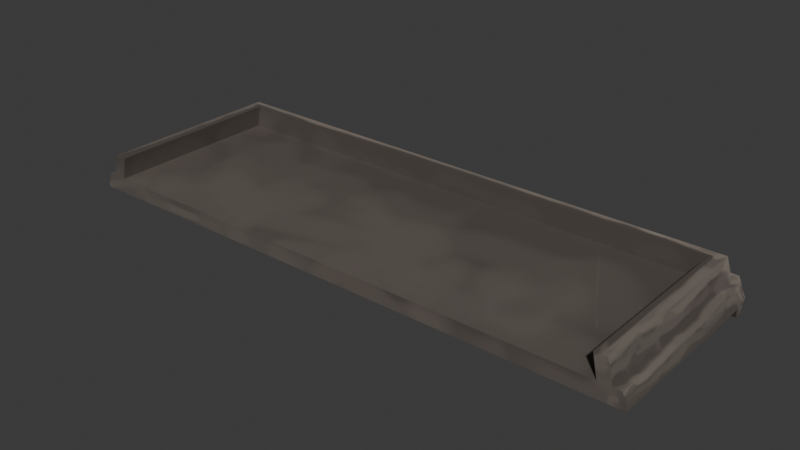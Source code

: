 # Source: balcony_bottom_1.blend  (saved by Blender 4.5.90; exported with 4.5.12 LTS)
import bpy
from mathutils import Matrix  # noqa: F401  (used for matrix-valued properties, if any)

bpy.ops.wm.read_factory_settings(use_empty=True)
scene = bpy.context.scene
scene.name = 'Scene'

# ---- collections
col_collection = bpy.data.collections.new('Collection'); scene.collection.children.link(col_collection)

# ---- images (referenced by path relative to the original .blend; pixels are not part of the script)
import os
ASSET_DIR = os.environ.get("B2B_ASSET_DIR", "")  # directory of the original .blend (textures are referenced by path, not embedded)
HERE = os.path.dirname(os.path.abspath(__file__))  # packed textures are extracted next to this script under _unpacked/

def load_image(name, relpath, width, height, colorspace="sRGB"):
    """Load a texture the original file referenced (path relative to the .blend, or extracted next to this script)."""
    p = next((c for c in (os.path.join(HERE, relpath), os.path.join(ASSET_DIR, relpath)) if relpath and os.path.exists(c)), "")
    if p:
        img = bpy.data.images.load(p, check_existing=True)
        img.name = name
    else:  # same state as the original file: an image datablock whose file is absent (Cycles renders it pink)
        img = bpy.data.images.new(name, width, height)
        img.source = "FILE"
        img.filepath = "//" + (relpath or name)
    img.colorspace_settings.name = colorspace
    return img
img_balcony_bottom_1_color = load_image('balcony_bottom_1_color', '_unpacked/balcony_bottom_1_color.56177da6.png', 1024, 1024, 'sRGB')

# ---- materials (node trees are filled in below, after node groups)
mat_balconybottom1 = bpy.data.materials.new('BalconyBottom1')

# ---- material node trees
mat_balconybottom1.use_nodes = True; mat_balconybottom1.node_tree.nodes.clear()
_N = mat_balconybottom1.node_tree.nodes; _L = mat_balconybottom1.node_tree.links
n0 = _N.new('ShaderNodeBsdfPrincipled'); n0.name = 'Principled BSDF'; n0.location = (-201, 95)
n0.inputs[1].default_value = 0.3927
n0.inputs[2].default_value = 0.7655
n1 = _N.new('ShaderNodeOutputMaterial'); n1.name = 'Material Output'; n1.location = (200, 100)
n2 = _N.new('ShaderNodeTexImage'); n2.name = 'Image Texture'; n2.location = (-533, 57)
n2.image = img_balcony_bottom_1_color
_L.new(n0.outputs[0], n1.inputs[0])
_L.new(n2.outputs[0], n0.inputs[0])
n1.is_active_output = True

# ---- world
world_world = bpy.data.worlds.new('World'); scene.world = world_world
world_world.use_nodes = True; world_world.node_tree.nodes.clear()
_N = world_world.node_tree.nodes; _L = world_world.node_tree.links
n0 = _N.new('ShaderNodeOutputWorld'); n0.name = 'World Output'; n0.location = (200, 100)
n1 = _N.new('ShaderNodeBackground'); n1.name = 'Background'; n1.location = (-200, 100)
n1.inputs[0].default_value = (0.05088, 0.05088, 0.05088, 1.0)
_L.new(n1.outputs[0], n0.inputs[0])
n0.is_active_output = True
world_world.color = (0.05088, 0.05088, 0.05088)
world_world.sun_shadow_jitter_overblur = 0.0

# ---- meshes
me_cube_078 = bpy.data.meshes.new('Cube.078')
me_cube_078.from_pydata([(1.785, -0.6377, -0.07073), (1.738, -0.6377, 0.0253), (1.785, 0.5541, -0.07073), (1.785, 0.6403, -0.08812), (1.738, 0.6403, 0.0253), (1.785, 0.5541, -0.1682), (1.785, 0.5906, -0.1682), (1.739, 0.5541, 0.0253), (1.7, 0.5418, 0.1682), (1.656, 0.4916, 0.0253), (1.626, 0.4831, 0.1682), (1.656, -0.6377, 0.0253), (1.626, -0.6377, 0.1682), (1.699, -0.635, 0.1682), (1.77, 0.5541, 0.0253), (1.816, 0.5541, -0.07073), (1.816, -0.6377, -0.07073), (1.787, -0.6377, 0.0253), (0.0, -0.6384, 0.0253), (-1.785, -0.6377, -0.07073), (-1.738, -0.6377, 0.0253), (-1.785, 0.5541, -0.07073), (-1.785, 0.6403, -0.08812), (-1.738, 0.6403, 0.0253), (-1.785, 0.5541, -0.1682), (-1.785, 0.5906, -0.1682), (-1.739, 0.5541, 0.0253), (-1.7, 0.5418, 0.1682), (-1.656, 0.4916, 0.0253), (-1.626, 0.4831, 0.1682), (-1.656, -0.6377, 0.0253), (-1.626, -0.6377, 0.1682), (-1.699, -0.635, 0.1682), (-1.77, 0.5541, 0.0253), (-1.816, 0.5541, -0.07073), (-1.816, -0.6377, -0.07073), (-1.787, -0.6377, 0.0253)], [], [(26, 27, 8, 7), (1, 0, 16, 17), (21, 24, 5, 2), (6, 25, 22, 3), (7, 2, 3, 4), (3, 2, 5, 6), (19, 0, 1, 18, 20), (10, 29, 28, 9), (29, 10, 12, 13, 8, 27, 32, 31), (12, 11, 1, 13), (10, 9, 11, 12), (15, 14, 17, 16), (0, 2, 15, 16), (7, 1, 17, 14), (2, 7, 14, 15), (7, 8, 13, 1), (24, 25, 6, 5), (3, 22, 23, 4), (1, 11, 18), (4, 23, 26, 7), (0, 19, 21, 2), (20, 36, 35, 19), (26, 23, 22, 21), (22, 25, 24, 21), (31, 32, 20, 30), (29, 31, 30, 28), (34, 35, 36, 33), (19, 35, 34, 21), (26, 33, 36, 20), (21, 34, 33, 26), (26, 20, 32, 27), (20, 18, 30), (9, 28, 30, 18, 11)])
me_cube_078.polygons.foreach_set('use_smooth', [True] * 33)
_k = set([(0, 2), (0, 16), (0, 19), (1, 7), (1, 11), (1, 13), (1, 17), (1, 18), (2, 5), (2, 7), (2, 15), (2, 21), (3, 4), (3, 6), (3, 22), (4, 7), (4, 23), (5, 6), (5, 24), (6, 25), (7, 8), (7, 14), (7, 26), (8, 13), (8, 27), (9, 10), (9, 11), (9, 28), (10, 12), (10, 29), (11, 12), (11, 18), (12, 13), (14, 15), (14, 17), (15, 16), (16, 17), (18, 20), (18, 30), (19, 21), (19, 35), (20, 26), (20, 30), (20, 32), (20, 36), (21, 24), (21, 26), (21, 34), (22, 23), (22, 25), (23, 26), (24, 25), (26, 27), (26, 33), (27, 32), (28, 29), (28, 30), (29, 31), (30, 31), (31, 32), (33, 34), (33, 36), (34, 35), (35, 36)])
me_cube_078.attributes.new('sharp_edge', 'BOOLEAN', 'EDGE').data.foreach_set('value', [ (min(e.vertices), max(e.vertices)) in _k for e in me_cube_078.edges])
_uv = me_cube_078.uv_layers.new(name='UVMap')
_uv.uv.foreach_set('vector', [0.8531, 0.7514, 0.8227, 0.743, 0.8227, 0.01139, 0.8531, 0.002968, 0.9164, 0.01964, 0.8957, 0.009607, 0.8957, 0.002968, 0.9164, 0.009197, 0.9223, 0.002968, 0.9433, 0.002968, 0.9433, 0.7713, 0.9223, 0.7713, 0.8168, 0.002968, 0.8168, 0.7713, 0.7987, 0.7713, 0.7987, 0.002968, 0.4832, 0.7405, 0.4832, 0.7626, 0.4646, 0.7662, 0.4646, 0.7405, 0.4646, 0.7662, 0.4832, 0.7626, 0.4831, 0.7833, 0.4753, 0.7832, 0.8957, 0.7779, 0.8957, 0.009607, 0.9164, 0.01964, 0.9164, 0.3938, 0.9164, 0.7679, 0.859, 0.7094, 0.859, 0.009377, 0.8898, 0.002968, 0.8898, 0.7158, 0.5066, 0.7187, 0.5066, 0.01877, 0.2654, 0.01877, 0.266, 0.002999, 0.5193, 0.002968, 0.5193, 0.7345, 0.266, 0.7345, 0.2654, 0.7187, 0.5426, 0.7572, 0.5426, 0.7886, 0.5252, 0.7922, 0.5271, 0.7604, 0.3699, 0.9817, 0.3407, 0.9836, 0.3407, 0.7406, 0.3699, 0.7405, 0.3979, 0.997, 0.3759, 0.997, 0.3765, 0.7405, 0.3979, 0.7405, 0.002968, 0.7779, 0.2595, 0.7779, 0.2595, 0.7846, 0.002968, 0.7846, 0.4319, 0.997, 0.4319, 0.7405, 0.4423, 0.7405, 0.4386, 0.997, 0.5718, 0.78, 0.5718, 0.7572, 0.5778, 0.7601, 0.5778, 0.7829, 0.2971, 0.997, 0.2654, 0.9944, 0.2654, 0.7411, 0.2971, 0.7405, 0.9737, 0.002968, 0.9816, 0.002968, 0.9816, 0.7713, 0.9737, 0.7713, 0.7987, 0.002968, 0.7987, 0.7713, 0.7743, 0.7613, 0.7743, 0.01301, 0.7683, 0.7512, 0.7683, 0.7335, 0.7684, 0.3771, 0.9678, 0.003049, 0.9678, 0.7513, 0.9492, 0.7514, 0.9492, 0.002968, 0.002968, 0.7779, 0.002968, 0.009607, 0.2595, 0.009607, 0.2595, 0.7779, 0.9164, 0.7679, 0.9164, 0.7784, 0.8957, 0.7846, 0.8957, 0.7779, 0.4891, 0.7405, 0.5077, 0.7405, 0.5077, 0.7662, 0.4891, 0.7626, 0.5077, 0.7662, 0.4971, 0.7832, 0.4892, 0.7833, 0.4891, 0.7626, 0.5485, 0.7572, 0.5639, 0.7604, 0.5659, 0.7922, 0.5485, 0.7886, 0.859, 0.9629, 0.859, 0.7217, 0.8882, 0.7218, 0.8882, 0.9649, 0.4039, 0.997, 0.4039, 0.7405, 0.4253, 0.7405, 0.4259, 0.997, 0.002968, 0.009607, 0.002968, 0.002968, 0.2595, 0.002968, 0.2595, 0.009607, 0.4586, 0.997, 0.452, 0.997, 0.4482, 0.7405, 0.4587, 0.7405, 0.5897, 0.78, 0.5837, 0.7829, 0.5837, 0.7601, 0.5897, 0.7572, 0.3031, 0.997, 0.3031, 0.7405, 0.3348, 0.7411, 0.3348, 0.9944, 0.7683, 0.002968, 0.7684, 0.3771, 0.7683, 0.02071, 0.5252, 0.7335, 0.5252, 0.02071, 0.7683, 0.02071, 0.7684, 0.3771, 0.7683, 0.7335])
me_cube_078.materials.append(mat_balconybottom1)
me_cube_078.update()

# ---- objects
ob_balconybottom1 = bpy.data.objects.new('BalconyBottom1', me_cube_078)

# ---- transforms, parenting, visibility, modifiers, constraints
ob_balconybottom1.location = (0.0, 0.0, 0.0)

# ---- collection membership
col_collection.objects.link(ob_balconybottom1)

# ---- scene / render settings (as saved in the file)
scene.frame_start = 1; scene.frame_end = 250; scene.frame_set(1)
scene.render.engine = 'BLENDER_EEVEE_NEXT'
bpy.context.view_layer.update()

# ---- added for rendering (the .blend has no active camera and no usable light): camera, sun
cam_auto = bpy.data.cameras.new('AutoCamera')
cam_auto.lens = 50.0
cam_auto.sensor_width = 36.0
cam_auto.clip_end = 1000.0
ob_auto_camera = bpy.data.objects.new('AutoCamera', cam_auto)
scene.collection.objects.link(ob_auto_camera)
ob_auto_camera.location = (3.5759, -4.29011, 2.86072)
ob_auto_camera.rotation_euler = (1.09748, -7.21219e-08, 0.694738)
scene.camera = ob_auto_camera
light_auto_sun = bpy.data.lights.new('AutoSun', 'SUN')
light_auto_sun.energy = 3.0
light_auto_sun.angle = 0.0523599
ob_auto_sun = bpy.data.objects.new('AutoSun', light_auto_sun)
scene.collection.objects.link(ob_auto_sun)
ob_auto_sun.rotation_euler = (0.872665, 0.174533, 0.523599)
bpy.context.view_layer.update()
